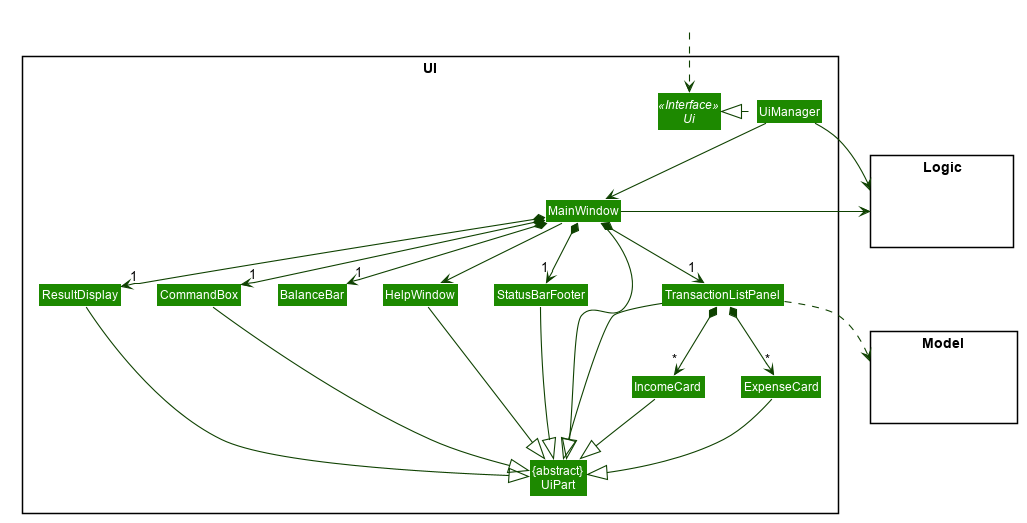

The diagram above was rendered by PlantUML. Its source (embedded in the PNG):
@startuml








skinparam BackgroundColor #FFFFFFF

skinparam Shadowing false

skinparam Class {
    FontColor #FFFFFF
    BorderThickness 1
    BorderColor #FFFFFF
    StereotypeFontColor #FFFFFF
    FontName Arial
}

skinparam Actor {
    BorderColor #000000
    Color #000000
    FontName Arial
}

skinparam Sequence {
    MessageAlign center
    BoxFontSize 15
    BoxPadding 0
    BoxFontColor #FFFFFF
    FontName Arial
}

skinparam Participant {
    FontColor #FFFFFFF
    Padding 20
}

skinparam MinClassWidth 50
skinparam ParticipantPadding 10
skinparam Shadowing false
skinparam DefaultTextAlignment center
skinparam packageStyle Rectangle

hide footbox
hide members
hide circle
skinparam arrowThickness 1.1
skinparam arrowColor #0E4100
skinparam classBackgroundColor #1D8900

package UI <<Rectangle>>{
Interface Ui <<Interface>>
Class "{abstract}\nUiPart" as UiPart
Class UiManager
Class MainWindow
Class HelpWindow
Class BalanceBar
Class ResultDisplay
Class TransactionListPanel
Class ExpenseCard
class IncomeCard
Class StatusBarFooter
Class CommandBox
}

package Model <<Rectangle>> {
Class HiddenModel #FFFFFF
}

package Logic <<Rectangle>> {
Class HiddenLogic #FFFFFF
}

Class HiddenOutside #FFFFFF
HiddenOutside ..> Ui

UiManager .left.|> Ui
UiManager -down-> MainWindow
MainWindow --> HelpWindow
MainWindow *-down-> "1" CommandBox
MainWindow *-down-> "1" ResultDisplay
MainWindow *-down-> "1" TransactionListPanel
MainWindow *-down-> "1" BalanceBar
MainWindow *-down-> "1" StatusBarFooter

TransactionListPanel *-down-> "*" ExpenseCard
TransactionListPanel *-down-> "*" IncomeCard

MainWindow -left-|> UiPart

ResultDisplay --|> UiPart
CommandBox --|> UiPart
TransactionListPanel --|> UiPart
ExpenseCard --|> UiPart
IncomeCard --|> UiPart
StatusBarFooter --|> UiPart
HelpWindow -down-|> UiPart

TransactionListPanel ..> Model
UiManager -right-> Logic
MainWindow -left-> Logic

HelpWindow -[hidden]left- CommandBox
CommandBox -[hidden]left- ResultDisplay
ResultDisplay -[hidden]left- StatusBarFooter
BalanceBar -[hidden]left- ResultDisplay
ExpenseCard -[hidden]left- UiManager

Model -[hidden]-|> UiPart
MainWindow -[hidden]-|> UiPart
@enduml